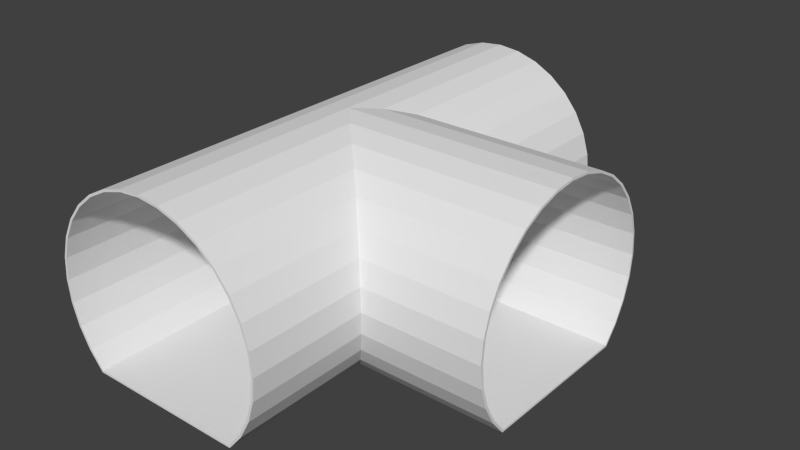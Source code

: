 # Source: BLENDER_Canalisation_with_two_ways.blend  (saved by Blender 2.73.0; exported with 4.5.12 LTS)
import bpy
from mathutils import Matrix  # noqa: F401  (used for matrix-valued properties, if any)

bpy.ops.wm.read_factory_settings(use_empty=True)
scene = bpy.context.scene
scene.name = 'Scene'

# ---- collections
col_collection_1 = bpy.data.collections.new('Collection 1'); scene.collection.children.link(col_collection_1)

# ---- world
world_world = bpy.data.worlds.new('World'); scene.world = world_world
world_world.color = (0.05088, 0.05088, 0.05088)
world_world.use_sun_shadow = False
world_world.sun_shadow_jitter_overblur = 0.0
world_world.cycles.sampling_method = 'MANUAL'
world_world.cycles.sample_map_resolution = 256

# ---- meshes
me_cube_001 = bpy.data.meshes.new('Cube.001')
me_cube_001.from_pydata([(0.346, -0.5, -0.3539), (0.346, 0.5, -0.3539), (0.4069, 0.5, -0.2798), (0.4069, 0.2034, -0.2798), (0.346, 0.173, -0.3539), (0.346, -0.173, -0.3539), (0.4069, -0.2034, -0.2798), (0.4069, -0.5, -0.2798), (-0.346, -0.5, -0.3539), (-0.346, 0.5, -0.3539), (0.4521, 0.5, -0.1952), (0.4521, 0.2261, -0.1952), (0.4521, -0.2261, -0.1952), (0.4521, -0.5, -0.1952), (-0.4069, -0.5, -0.2798), (-0.4069, 0.5, -0.2798), (0.48, 0.5, -0.1034), (0.48, 0.24, -0.1034), (0.48, -0.24, -0.1034), (0.48, -0.5, -0.1034), (-0.4521, -0.5, -0.1952), (-0.4521, 0.5, -0.1952), (0.4894, 0.5, -0.007884), (0.4894, 0.2447, -0.007885), (0.4894, -0.2447, -0.007884), (0.4894, -0.5, -0.007884), (-0.48, -0.5, -0.1034), (-0.48, 0.5, -0.1034), (0.48, 0.5, 0.08759), (0.48, 0.24, 0.08759), (0.48, -0.24, 0.08759), (0.48, -0.5, 0.08759), (-0.4894, -0.5, -0.007884), (-0.4894, 0.5, -0.007884), (0.4521, 0.5, 0.1794), (0.4521, 0.2261, 0.1794), (0.4521, -0.2261, 0.1794), (0.4521, -0.5, 0.1794), (-0.48, -0.5, 0.08759), (-0.48, 0.5, 0.08759), (0.4069, 0.5, 0.264), (0.4069, 0.2035, 0.264), (0.4069, -0.2034, 0.264), (0.4069, -0.5, 0.264), (-0.4521, -0.5, 0.1794), (-0.4521, 0.5, 0.1794), (0.346, 0.5, 0.3382), (0.346, 0.173, 0.3382), (0.346, -0.173, 0.3382), (0.346, -0.5, 0.3382), (-0.4069, -0.5, 0.264), (-0.4069, 0.5, 0.264), (0.2719, 0.5, 0.399), (0.2719, 0.1359, 0.399), (0.2719, -0.1359, 0.399), (0.2719, -0.5, 0.399), (-0.346, -0.5, 0.3382), (-0.346, 0.5, 0.3382), (0.1873, 0.5, 0.4442), (0.1873, 0.09363, 0.4442), (0.1873, -0.09364, 0.4442), (0.1873, -0.5, 0.4442), (-0.2719, -0.5, 0.399), (-0.2719, 0.5, 0.399), (0.09547, 0.5, 0.4721), (0.09547, 0.04773, 0.4721), (0.09548, -0.04774, 0.4721), (0.09547, -0.5, 0.4721), (-0.1873, -0.5, 0.4442), (-0.1873, 0.5, 0.4442), (0.004559, -0.002271, 0.481), (0.004559, 3.388e-07, 0.481), (0.004559, 0.002271, 0.481), (-1.449e-07, 0.5, 0.4815), (-1.449e-07, -0.5, 0.4815), (-0.09547, -0.5, 0.4721), (-0.09547, 0.5, 0.4721), (0.0497, 0.1605, 0.4766), (0.9999, -0.173, -0.3539), (0.9999, -0.2034, -0.2798), (0.9999, 0.173, -0.3539), (0.9999, -0.2261, -0.1952), (0.9999, 0.2034, -0.2798), (0.9999, -0.24, -0.1034), (0.9999, 0.2261, -0.1952), (0.9999, -0.2447, -0.007884), (0.9999, 0.24, -0.1034), (0.9999, -0.24, 0.08759), (0.9999, 0.2447, -0.007885), (0.9999, -0.2261, 0.1794), (0.9999, 0.24, 0.08759), (0.9999, -0.2034, 0.264), (0.9999, 0.2261, 0.1794), (0.9999, -0.173, 0.3382), (0.9999, 0.2035, 0.264), (0.9999, -0.1359, 0.399), (0.9999, 0.173, 0.3382), (0.9999, -0.09364, 0.4442), (0.9999, 0.1359, 0.399), (0.9999, -0.04774, 0.4721), (0.9999, 0.09364, 0.4442), (0.9999, 3.686e-07, 0.4815), (0.004559, 3.388e-07, 0.4815), (0.9999, 0.04774, 0.4721), (0.3418, -0.5, -0.3449), (0.3418, 0.5, -0.3449), (0.3986, 0.5, -0.2742), (0.4014, 0.1972, -0.2743), (0.4021, 0.1973, -0.2735), (0.3419, 0.1706, -0.3451), (0.3419, -0.1706, -0.3451), (0.4015, -0.1977, -0.2736), (0.3986, -0.5, -0.2742), (-0.3418, -0.5, -0.3449), (-0.3418, 0.5, -0.3449), (0.4429, 0.5, -0.1913), (0.4456, 0.2195, -0.1914), (0.4463, 0.2194, -0.1905), (0.4012, -0.1972, -0.2745), (0.4457, -0.2198, -0.1907), (0.4429, -0.5, -0.1913), (-0.3986, -0.5, -0.2742), (-0.3986, 0.5, -0.2742), (0.4702, 0.5, -0.1014), (0.4729, 0.2332, -0.1016), (0.4734, 0.233, -0.1006), (0.4456, -0.2193, -0.1917), (0.4733, -0.2331, -0.1006), (0.4727, -0.2333, -0.1016), (0.4702, -0.5, -0.1014), (-0.4429, -0.5, -0.1913), (-0.4429, 0.5, -0.1913), (0.4794, 0.5, -0.007884), (0.4821, 0.2379, -0.008239), (0.4824, 0.2375, -0.007177), (0.4825, -0.2375, -0.007184), (0.4821, -0.2378, -0.008249), (0.4794, -0.5, -0.007884), (-0.4702, -0.5, -0.1014), (-0.4702, 0.5, -0.1014), (0.4702, 0.5, 0.08564), (0.4729, 0.2333, 0.08511), (0.4731, 0.2329, 0.08617), (0.4731, -0.2329, 0.08617), (0.473, -0.2333, 0.08511), (0.4702, -0.5, 0.08564), (-0.4794, -0.5, -0.007884), (-0.4794, 0.5, -0.007884), (0.4429, 0.5, 0.1756), (0.4458, 0.2197, 0.175), (0.4457, 0.2193, 0.1759), (0.4457, -0.2193, 0.1759), (0.4458, -0.2197, 0.175), (0.4429, -0.5, 0.1756), (-0.4702, -0.5, 0.08564), (-0.4702, 0.5, 0.08564), (0.3986, 0.5, 0.2584), (0.4015, 0.1977, 0.2579), (0.4012, 0.1972, 0.2587), (0.4012, -0.1972, 0.2587), (0.4015, -0.1977, 0.2579), (0.3986, -0.5, 0.2584), (-0.4429, -0.5, 0.1756), (-0.4429, 0.5, 0.1756), (0.339, 0.5, 0.3311), (0.3418, 0.168, 0.3306), (0.3413, 0.1675, 0.3313), (0.3413, -0.1675, 0.3313), (0.3418, -0.168, 0.3306), (0.339, -0.5, 0.3311), (-0.3986, -0.5, 0.2584), (-0.3986, 0.5, 0.2584), (0.2663, 0.5, 0.3907), (0.2689, 0.1319, 0.3904), (0.2683, 0.1315, 0.3908), (0.2683, -0.1315, 0.3908), (0.2689, -0.1319, 0.3904), (0.2663, -0.5, 0.3907), (-0.339, -0.5, 0.3311), (-0.339, 0.5, 0.3311), (0.1834, 0.5, 0.435), (0.1854, 0.09093, 0.4348), (0.1848, 0.09056, 0.4351), (0.1848, -0.09055, 0.4351), (0.1854, -0.09092, 0.4348), (0.1834, -0.5, 0.435), (-0.2663, -0.5, 0.3907), (-0.2663, 0.5, 0.3907), (0.09352, 0.5, 0.4623), (0.09476, 0.04676, 0.4622), (0.09401, 0.0464, 0.4623), (0.09401, -0.0464, 0.4623), (0.09476, -0.04676, 0.4622), (0.09352, -0.5, 0.4623), (-0.1834, -0.5, 0.435), (-0.1834, 0.5, 0.435), (0.004548, -0.001295, 0.4711), (0.01128, 3.388e-07, 0.4736), (0.004548, 0.001296, 0.4711), (-1.449e-07, 0.5, 0.4715), (-1.449e-07, -0.5, 0.4715), (-0.09352, -0.5, 0.4623), (-0.09352, 0.5, 0.4623), (0.04845, 0.1565, 0.4675), (0.9999, -0.1701, -0.3456), (1.0, -0.199, -0.2743), (0.9999, 0.1708, -0.3456), (1.001, -0.2212, -0.1913), (1.001, 0.1995, -0.2743), (1.001, -0.2348, -0.1014), (1.001, 0.2216, -0.1911), (0.9999, -0.2393, -0.007884), (1.001, 0.2352, -0.1014), (0.9999, -0.2347, 0.08659), (1.001, 0.2398, -0.007732), (0.9999, -0.2208, 0.1773), (1.001, 0.2352, 0.08567), (0.9999, -0.198, 0.2608), (0.9997, 0.2216, 0.1755), (0.9999, -0.1677, 0.3336), (0.9994, 0.1996, 0.2584), (0.9997, -0.1327, 0.3908), (0.9994, 0.1696, 0.3314), (1.0, -0.09117, 0.4351), (0.9994, 0.1334, 0.3907), (1.0, -0.0465, 0.462), (0.9995, 0.0917, 0.4351), (0.9999, 3.686e-07, 0.4715), (0.01122, 3.388e-07, 0.474), (0.9997, 0.04703, 0.4623)], [], [(5, 6, 7, 0), (0, 8, 9, 1), (14, 15, 9, 8), (20, 21, 15, 14), (26, 27, 21, 20), (32, 33, 27, 26), (38, 39, 33, 32), (44, 45, 39, 38), (50, 51, 45, 44), (56, 57, 51, 50), (62, 63, 57, 56), (68, 69, 63, 62), (75, 76, 69, 68), (74, 73, 76, 75), (4, 80, 78, 5), (3, 82, 80, 4), (70, 102, 71), (71, 102, 72), (105, 114, 113, 104), (117, 116, 115, 106, 107), (120, 119, 118, 111, 112), (113, 114, 122, 121), (125, 124, 123, 115, 116), (129, 128, 127, 126, 119, 120), (121, 122, 131, 130), (134, 133, 132, 123, 124), (137, 136, 135, 128, 129), (130, 131, 139, 138), (142, 141, 140, 132, 133), (145, 144, 143, 136, 137), (138, 139, 147, 146), (150, 149, 148, 140, 141), (153, 152, 151, 144, 145), (146, 147, 155, 154), (158, 157, 156, 148, 149), (161, 160, 159, 152, 153), (154, 155, 163, 162), (166, 165, 164, 156, 157), (169, 168, 167, 160, 161), (162, 163, 171, 170), (174, 173, 172, 164, 165), (177, 176, 175, 168, 169), (170, 171, 179, 178), (182, 181, 180, 172, 173), (185, 184, 183, 176, 177), (178, 179, 187, 186), (184, 185, 193, 192), (181, 189, 188, 180), (186, 187, 195, 194), (200, 199, 188, 189, 198, 197, 196, 192, 193), (194, 195, 202, 201), (201, 202, 199, 200), (111, 118, 205, 204, 110), (110, 204, 206, 109), (119, 126, 207, 205, 118), (109, 206, 208, 108), (127, 209, 207, 126), (107, 108, 208, 210, 117), (128, 135, 211, 209, 127), (116, 117, 210, 212, 125), (136, 143, 213, 211, 135), (124, 125, 212, 214, 134), (144, 151, 215, 213, 143), (133, 134, 214, 216, 142), (152, 159, 217, 215, 151), (141, 142, 216, 218, 150), (160, 167, 219, 217, 159), (149, 150, 218, 220, 158), (168, 175, 221, 219, 167), (157, 158, 220, 222, 166), (176, 183, 223, 221, 175), (165, 166, 222, 224, 174), (173, 174, 224, 226, 182), (181, 182, 226, 229, 190), (197, 228, 196), (198, 228, 197), (79, 78, 204, 205), (81, 79, 205, 207), (78, 80, 206, 204), (83, 81, 207, 209), (80, 82, 208, 206), (82, 84, 210, 208), (85, 83, 209, 211), (87, 85, 211, 213), (84, 86, 212, 210), (86, 88, 214, 212), (89, 87, 213, 215), (91, 89, 215, 217), (90, 92, 218, 216), (88, 90, 216, 214), (93, 91, 217, 219), (92, 94, 220, 218), (95, 93, 219, 221), (94, 96, 222, 220), (97, 95, 221, 223), (96, 98, 224, 222), (99, 97, 223, 225), (98, 100, 226, 224), (101, 99, 225, 227), (100, 103, 229, 226), (103, 101, 227, 229), (2, 1, 105, 106), (0, 7, 112, 104), (8, 0, 104, 113), (1, 9, 114, 105), (10, 2, 106, 115), (7, 13, 120, 112), (9, 15, 122, 114), (14, 8, 113, 121), (16, 10, 115, 123), (13, 19, 129, 120), (15, 21, 131, 122), (20, 14, 121, 130), (22, 16, 123, 132), (19, 25, 137, 129), (21, 27, 139, 131), (26, 20, 130, 138), (28, 22, 132, 140), (25, 31, 145, 137), (27, 33, 147, 139), (32, 26, 138, 146), (34, 28, 140, 148), (31, 37, 153, 145), (33, 39, 155, 147), (38, 32, 146, 154), (40, 34, 148, 156), (37, 43, 161, 153), (39, 45, 163, 155), (44, 38, 154, 162), (46, 40, 156, 164), (43, 49, 169, 161), (45, 51, 171, 163), (50, 44, 162, 170), (52, 46, 164, 172), (49, 55, 177, 169), (51, 57, 179, 171), (56, 50, 170, 178), (58, 52, 172, 180), (55, 61, 185, 177), (57, 63, 187, 179), (62, 56, 178, 186), (64, 58, 180, 188), (61, 67, 193, 185), (63, 69, 195, 187), (68, 62, 186, 194), (73, 64, 188, 199), (67, 74, 200, 193), (69, 76, 202, 195), (75, 68, 194, 201), (76, 73, 199, 202), (74, 75, 201, 200), (108, 106, 105, 109), (110, 104, 112, 111), (3, 4, 1, 2), (189, 229, 227, 198), (196, 227, 225, 192), (191, 225, 223, 184), (196, 198, 197), (198, 227, 196), (198, 196, 228), (65, 72, 101, 103), (101, 72, 70), (3, 2, 10, 11), (7, 6, 12, 13), (11, 10, 16, 17), (13, 12, 18, 19), (17, 16, 22, 23), (19, 18, 24, 25), (23, 22, 28, 29), (25, 24, 30, 31), (29, 28, 34, 35), (31, 30, 36, 37), (35, 34, 40, 41), (37, 36, 42, 43), (41, 40, 46, 47), (43, 42, 48, 49), (47, 46, 52, 53), (49, 48, 54, 55), (53, 52, 58, 59), (55, 54, 60, 61), (59, 58, 64, 65), (61, 60, 66, 67), (67, 66, 70, 71, 72, 65, 64, 73, 74), (5, 78, 79, 6), (6, 79, 81, 12), (12, 81, 83, 18), (11, 84, 82, 3), (18, 83, 85, 24), (17, 86, 84, 11), (24, 85, 87, 30), (23, 88, 86, 17), (30, 87, 89, 36), (29, 90, 88, 23), (36, 89, 91, 42), (35, 92, 90, 29), (42, 91, 93, 48), (41, 94, 92, 35), (48, 93, 95, 54), (47, 96, 94, 41), (54, 95, 97, 60), (53, 98, 96, 47), (59, 100, 98, 53), (65, 103, 100, 59), (66, 60, 97, 99), (70, 66, 99, 101)])
me_cube_001.use_remesh_preserve_volume = False
me_cube_001.use_remesh_preserve_attributes = False
me_cube_001.use_mirror_vertex_groups = False
me_cube_001.update()

# ---- objects
ob_weltabschnitt_kreuzung = bpy.data.objects.new('Weltabschnitt_Kreuzung', me_cube_001)

# ---- transforms, parenting, visibility, modifiers, constraints
ob_weltabschnitt_kreuzung.location = (0.0, 0.0, -0.118)
ob_weltabschnitt_kreuzung.scale = (1.0, 2.0, 1.0)
ob_weltabschnitt_kreuzung.lineart.crease_threshold = 0.0

# ---- collection membership
col_collection_1.objects.link(ob_weltabschnitt_kreuzung)

# ---- scene / render settings (as saved in the file)
scene.frame_start = 1; scene.frame_end = 250; scene.frame_set(1)
scene.render.engine = 'BLENDER_EEVEE_NEXT'
scene.render.resolution_percentage = 50
scene.render.dither_intensity = 0.0
scene.cycles.use_denoising = False
scene.cycles.samples = 10
scene.cycles.sampling_pattern = 'TABULATED_SOBOL'
scene.cycles.light_sampling_threshold = 0.0
scene.cycles.use_adaptive_sampling = False
scene.cycles.use_light_tree = False
scene.cycles.blur_glossy = 0.0
scene.cycles.pixel_filter_type = 'GAUSSIAN'
scene.cycles.sample_clamp_indirect = 0.0
scene.view_settings.view_transform = 'Standard'
bpy.context.view_layer.update()

# ---- added for rendering (the .blend has no active camera and no usable light): camera, sun
cam_auto = bpy.data.cameras.new('AutoCamera')
cam_auto.lens = 50.0
cam_auto.sensor_width = 36.0
cam_auto.clip_end = 1000.0
ob_auto_camera = bpy.data.objects.new('AutoCamera', cam_auto)
scene.collection.objects.link(ob_auto_camera)
ob_auto_camera.location = (2.68989, -2.9207, 1.89291)
ob_auto_camera.rotation_euler = (1.09748, -7.21219e-08, 0.694738)
scene.camera = ob_auto_camera
light_auto_sun = bpy.data.lights.new('AutoSun', 'SUN')
light_auto_sun.energy = 3.0
light_auto_sun.angle = 0.0523599
ob_auto_sun = bpy.data.objects.new('AutoSun', light_auto_sun)
scene.collection.objects.link(ob_auto_sun)
ob_auto_sun.rotation_euler = (0.872665, 0.174533, 0.523599)
bpy.context.view_layer.update()

